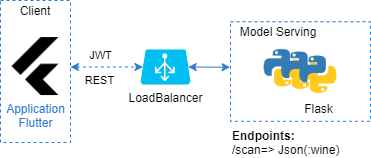

The diagram above was exported from draw.io. Its source (the exported page's mxGraphModel, read from the mxfile embedded in the PNG):
<mxGraphModel dx="886" dy="478" grid="1" gridSize="10" guides="1" tooltips="1" connect="1" arrows="1" fold="1" page="1" pageScale="1" pageWidth="827" pageHeight="1169" math="0" shadow="0">
  <root>
    <mxCell id="0" />
    <mxCell id="1" parent="0" />
    <mxCell id="2" value="" style="verticalLabelPosition=bottom;verticalAlign=top;html=1;shape=mxgraph.basic.rect;fillColor2=none;strokeWidth=1;size=20;indent=5;dashed=1;strokeColor=#307AD4;" vertex="1" parent="1">
      <mxGeometry x="240" y="240" width="70" height="142" as="geometry" />
    </mxCell>
    <mxCell id="3" value="Client" style="text;html=1;strokeColor=none;fillColor=none;align=center;verticalAlign=middle;whiteSpace=wrap;rounded=0;dashed=1;" vertex="1" parent="1">
      <mxGeometry x="245" y="240.12" width="60" height="20" as="geometry" />
    </mxCell>
    <mxCell id="4" value="Application&lt;br&gt;Flutter" style="shape=image;html=1;verticalAlign=top;verticalLabelPosition=bottom;labelBackgroundColor=#ffffff;imageAspect=0;aspect=fixed;image=https://cdn4.iconfinder.com/data/icons/logos-brands-5/24/flutter-128.png;dashed=1;strokeColor=#307AD4;fontColor=#307AD4;" vertex="1" parent="1">
      <mxGeometry x="246" y="277.05999999999995" width="58" height="58" as="geometry" />
    </mxCell>
    <mxCell id="5" value="" style="verticalLabelPosition=bottom;verticalAlign=top;html=1;shape=mxgraph.basic.rect;fillColor2=none;strokeWidth=1;size=20;indent=5;dashed=1;strokeColor=#307AD4;" vertex="1" parent="1">
      <mxGeometry x="470" y="261.25" width="140" height="99.5" as="geometry" />
    </mxCell>
    <mxCell id="6" value="" style="shape=image;html=1;verticalAlign=top;verticalLabelPosition=bottom;labelBackgroundColor=#ffffff;imageAspect=0;aspect=fixed;image=https://cdn4.iconfinder.com/data/icons/logos-and-brands/512/267_Python_logo-128.png" vertex="1" parent="1">
      <mxGeometry x="501.14" y="286.75" width="42" height="42" as="geometry" />
    </mxCell>
    <mxCell id="7" style="rounded=0;orthogonalLoop=1;jettySize=auto;html=1;entryX=0.05;entryY=0.5;entryDx=0;entryDy=0;entryPerimeter=0;startArrow=classic;startFill=1;dashed=1;strokeColor=#307AD4;" edge="1" target="14" parent="1">
      <mxGeometry relative="1" as="geometry">
        <mxPoint x="310" y="306.5" as="sourcePoint" />
        <mxPoint x="392.5" y="293.5" as="targetPoint" />
      </mxGeometry>
    </mxCell>
    <mxCell id="8" value="JWT" style="edgeLabel;html=1;align=center;verticalAlign=middle;resizable=0;points=[];" vertex="1" connectable="0" parent="7">
      <mxGeometry x="-0.1731" relative="1" as="geometry">
        <mxPoint y="-11.39" as="offset" />
      </mxGeometry>
    </mxCell>
    <mxCell id="9" value="REST" style="edgeLabel;html=1;align=center;verticalAlign=middle;resizable=0;points=[];" vertex="1" connectable="0" parent="7">
      <mxGeometry x="-0.1379" relative="1" as="geometry">
        <mxPoint x="-2.76" y="13.59" as="offset" />
      </mxGeometry>
    </mxCell>
    <mxCell id="10" value="&lt;span style=&quot;background-color: rgb(255 , 255 , 255)&quot;&gt;Model&amp;nbsp;&lt;/span&gt;&lt;span style=&quot;background-color: rgb(255 , 255 , 255)&quot;&gt;Serving&lt;/span&gt;" style="text;html=1;strokeColor=none;fillColor=none;align=center;verticalAlign=middle;whiteSpace=wrap;rounded=0;" vertex="1" parent="1">
      <mxGeometry x="471.76" y="261.25" width="92.07" height="20" as="geometry" />
    </mxCell>
    <mxCell id="11" value="" style="shape=image;html=1;verticalAlign=top;verticalLabelPosition=bottom;labelBackgroundColor=#ffffff;imageAspect=0;aspect=fixed;image=https://cdn4.iconfinder.com/data/icons/logos-and-brands/512/267_Python_logo-128.png" vertex="1" parent="1">
      <mxGeometry x="518.7499999999999" y="289.25" width="42" height="42" as="geometry" />
    </mxCell>
    <mxCell id="12" value="Flask" style="shape=image;html=1;verticalAlign=top;verticalLabelPosition=bottom;labelBackgroundColor=#ffffff;imageAspect=0;aspect=fixed;image=https://cdn4.iconfinder.com/data/icons/logos-and-brands/512/267_Python_logo-128.png" vertex="1" parent="1">
      <mxGeometry x="536.87" y="293.25" width="42" height="42" as="geometry" />
    </mxCell>
    <mxCell id="13" style="rounded=0;orthogonalLoop=1;jettySize=auto;html=1;exitX=0.955;exitY=0.5;exitDx=0;exitDy=0;exitPerimeter=0;entryX=-0.003;entryY=0.457;entryDx=0;entryDy=0;entryPerimeter=0;startArrow=classic;startFill=1;strokeColor=#307AD4;" edge="1" source="14" target="5" parent="1">
      <mxGeometry relative="1" as="geometry" />
    </mxCell>
    <mxCell id="14" value="LoadBalancer" style="verticalLabelPosition=bottom;html=1;verticalAlign=top;align=center;strokeColor=none;fillColor=#00BEF2;shape=mxgraph.azure.azure_load_balancer;dashed=1;" vertex="1" parent="1">
      <mxGeometry x="380" y="289" width="50" height="35" as="geometry" />
    </mxCell>
    <mxCell id="15" value="&lt;b&gt;Endpoints:&lt;br&gt;&lt;/b&gt;/scan=&amp;gt; Json(:wine)" style="text;html=1;strokeColor=none;fillColor=none;align=left;verticalAlign=middle;whiteSpace=wrap;rounded=0;" vertex="1" parent="1">
      <mxGeometry x="470" y="366.5" width="140" height="30" as="geometry" />
    </mxCell>
  </root>
</mxGraphModel>